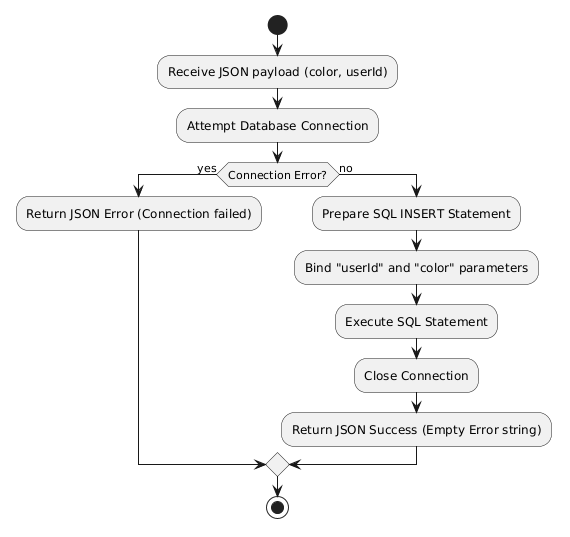

The diagram above was rendered by PlantUML. Its source (embedded in the PNG):
@startuml
start

:Receive JSON payload (color, userId);
:Attempt Database Connection;

if (Connection Error?) then (yes)
  :Return JSON Error (Connection failed);
else (no)
  :Prepare SQL INSERT Statement;
  :Bind "userId" and "color" parameters;
  :Execute SQL Statement;
  :Close Connection;
  :Return JSON Success (Empty Error string);
endif

stop
@enduml